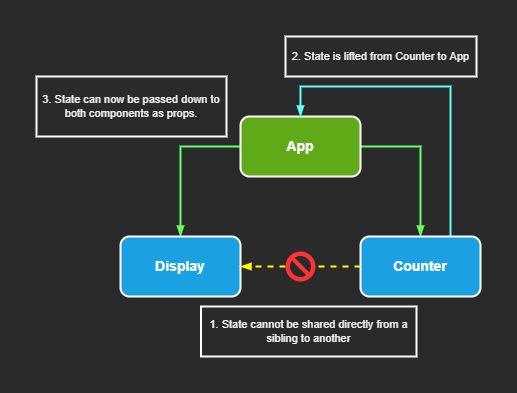

The diagram above was exported from draw.io. Its source (the exported page's mxGraphModel, read from the mxfile embedded in the PNG):
<mxGraphModel dx="1185" dy="635" grid="1" gridSize="10" guides="1" tooltips="1" connect="1" arrows="1" fold="1" page="1" pageScale="1" pageWidth="827" pageHeight="1169" math="0" shadow="0">
  <root>
    <mxCell id="0" />
    <mxCell id="1" parent="0" />
    <mxCell id="kpJ2Ui98VgEpXte7zPTx-25" style="edgeStyle=orthogonalEdgeStyle;rounded=0;orthogonalLoop=1;jettySize=auto;html=1;entryX=0.5;entryY=0;entryDx=0;entryDy=0;fontSize=14;endArrow=blockThin;endFill=1;strokeColor=#66FF66;strokeWidth=2;" edge="1" parent="1" source="kpJ2Ui98VgEpXte7zPTx-12" target="kpJ2Ui98VgEpXte7zPTx-13">
      <mxGeometry relative="1" as="geometry">
        <Array as="points">
          <mxPoint x="294" y="190" />
        </Array>
      </mxGeometry>
    </mxCell>
    <mxCell id="kpJ2Ui98VgEpXte7zPTx-26" style="edgeStyle=orthogonalEdgeStyle;rounded=0;orthogonalLoop=1;jettySize=auto;html=1;fontSize=14;endArrow=blockThin;endFill=1;strokeColor=#66FF66;strokeWidth=2;" edge="1" parent="1" source="kpJ2Ui98VgEpXte7zPTx-12" target="kpJ2Ui98VgEpXte7zPTx-14">
      <mxGeometry relative="1" as="geometry">
        <Array as="points">
          <mxPoint x="534" y="190" />
        </Array>
      </mxGeometry>
    </mxCell>
    <mxCell id="kpJ2Ui98VgEpXte7zPTx-12" value="&lt;b&gt;App&lt;/b&gt;" style="rounded=1;whiteSpace=wrap;html=1;fontSize=14;strokeColor=#FFFFFF;strokeWidth=2;fillColor=#60a917;fontColor=#ffffff;" vertex="1" parent="1">
      <mxGeometry x="354" y="160" width="120" height="60" as="geometry" />
    </mxCell>
    <mxCell id="kpJ2Ui98VgEpXte7zPTx-13" value="&lt;b&gt;Display&lt;/b&gt;" style="rounded=1;whiteSpace=wrap;html=1;fontSize=14;strokeColor=#FFFFFF;strokeWidth=2;fillColor=#1ba1e2;fontColor=#ffffff;" vertex="1" parent="1">
      <mxGeometry x="234" y="280" width="120" height="60" as="geometry" />
    </mxCell>
    <mxCell id="kpJ2Ui98VgEpXte7zPTx-15" style="edgeStyle=orthogonalEdgeStyle;rounded=0;orthogonalLoop=1;jettySize=auto;html=1;fontSize=14;endArrow=blockThin;endFill=1;strokeColor=#FFFF00;strokeWidth=2;dashed=1;fillColor=#e51400;startArrow=none;" edge="1" parent="1" source="kpJ2Ui98VgEpXte7zPTx-20" target="kpJ2Ui98VgEpXte7zPTx-13">
      <mxGeometry relative="1" as="geometry" />
    </mxCell>
    <mxCell id="kpJ2Ui98VgEpXte7zPTx-28" style="edgeStyle=orthogonalEdgeStyle;rounded=0;orthogonalLoop=1;jettySize=auto;html=1;exitX=0.75;exitY=0;exitDx=0;exitDy=0;entryX=0.5;entryY=0;entryDx=0;entryDy=0;fontSize=12;endArrow=blockThin;endFill=1;strokeColor=#66FFFF;strokeWidth=2;" edge="1" parent="1" source="kpJ2Ui98VgEpXte7zPTx-14" target="kpJ2Ui98VgEpXte7zPTx-12">
      <mxGeometry relative="1" as="geometry">
        <Array as="points">
          <mxPoint x="564" y="130" />
          <mxPoint x="414" y="130" />
        </Array>
      </mxGeometry>
    </mxCell>
    <mxCell id="kpJ2Ui98VgEpXte7zPTx-14" value="&lt;b&gt;Counter&lt;br&gt;&lt;/b&gt;" style="rounded=1;whiteSpace=wrap;html=1;fontSize=14;strokeColor=#FFFFFF;strokeWidth=2;fillColor=#1ba1e2;fontColor=#ffffff;" vertex="1" parent="1">
      <mxGeometry x="474" y="280" width="120" height="60" as="geometry" />
    </mxCell>
    <mxCell id="kpJ2Ui98VgEpXte7zPTx-20" value="" style="verticalLabelPosition=bottom;verticalAlign=top;html=1;shape=mxgraph.basic.no_symbol;fontSize=14;strokeColor=none;strokeWidth=2;fillColor=#FF3333;fontColor=#ffffff;" vertex="1" parent="1">
      <mxGeometry x="399" y="295" width="30" height="30" as="geometry" />
    </mxCell>
    <mxCell id="kpJ2Ui98VgEpXte7zPTx-22" value="" style="edgeStyle=orthogonalEdgeStyle;rounded=0;orthogonalLoop=1;jettySize=auto;html=1;fontSize=14;endArrow=none;endFill=1;strokeColor=#FFFF00;strokeWidth=2;dashed=1;fillColor=#e51400;" edge="1" parent="1" source="kpJ2Ui98VgEpXte7zPTx-14" target="kpJ2Ui98VgEpXte7zPTx-20">
      <mxGeometry relative="1" as="geometry">
        <mxPoint x="474" y="310" as="sourcePoint" />
        <mxPoint x="354" y="310" as="targetPoint" />
      </mxGeometry>
    </mxCell>
    <mxCell id="kpJ2Ui98VgEpXte7zPTx-69" value="1. State cannot be shared directly from a sibling to another" style="rounded=0;whiteSpace=wrap;html=1;fontSize=11;strokeColor=#FFFFFF;strokeWidth=2;fillColor=#2A2A2A;" vertex="1" parent="1">
      <mxGeometry x="314.5" y="350" width="215.5" height="50" as="geometry" />
    </mxCell>
    <mxCell id="kpJ2Ui98VgEpXte7zPTx-70" value="2. State is lifted from Counter to App" style="rounded=0;whiteSpace=wrap;html=1;fontSize=11;strokeColor=#FFFFFF;strokeWidth=2;fillColor=#2A2A2A;" vertex="1" parent="1">
      <mxGeometry x="399" y="80" width="191" height="40" as="geometry" />
    </mxCell>
    <mxCell id="kpJ2Ui98VgEpXte7zPTx-71" value="3. State can now be passed down to both components as props." style="rounded=0;whiteSpace=wrap;html=1;fontSize=11;strokeColor=#FFFFFF;strokeWidth=2;fillColor=#2A2A2A;spacing=2;" vertex="1" parent="1">
      <mxGeometry x="150" y="120" width="190" height="60" as="geometry" />
    </mxCell>
  </root>
</mxGraphModel>